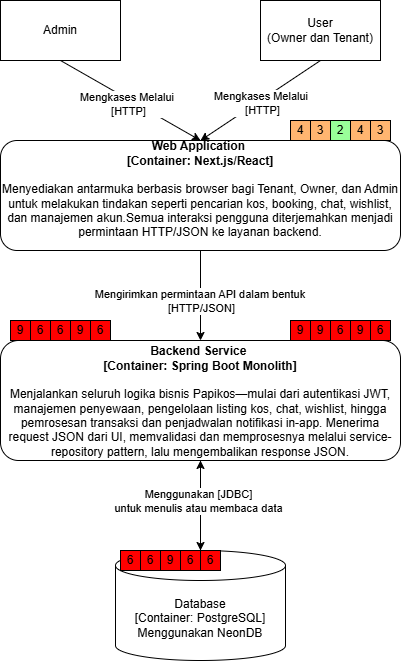

The diagram above was exported from draw.io. Its source (the exported page's mxGraphModel, read from the mxfile embedded in the PNG):
<mxGraphModel dx="1676" dy="636" grid="1" gridSize="10" guides="1" tooltips="1" connect="1" arrows="1" fold="1" page="1" pageScale="1" pageWidth="850" pageHeight="1100" math="0" shadow="0">
  <root>
    <mxCell id="0" />
    <mxCell id="1" parent="0" />
    <mxCell id="DYjmulhWjlnkqGVOsYyu-1" style="edgeStyle=none;rounded=0;orthogonalLoop=1;jettySize=auto;html=1;entryX=0.5;entryY=0;entryDx=0;entryDy=0;exitX=0.5;exitY=1;exitDx=0;exitDy=0;" edge="1" parent="1" source="DYjmulhWjlnkqGVOsYyu-3" target="DYjmulhWjlnkqGVOsYyu-9">
      <mxGeometry relative="1" as="geometry" />
    </mxCell>
    <mxCell id="DYjmulhWjlnkqGVOsYyu-2" value="Mengkases Melalui&amp;nbsp;&lt;div&gt;[HTTP]&lt;/div&gt;" style="edgeLabel;html=1;align=center;verticalAlign=middle;resizable=0;points=[];" vertex="1" connectable="0" parent="DYjmulhWjlnkqGVOsYyu-1">
      <mxGeometry x="0.0008" y="2" relative="1" as="geometry">
        <mxPoint as="offset" />
      </mxGeometry>
    </mxCell>
    <mxCell id="DYjmulhWjlnkqGVOsYyu-3" value="&lt;div&gt;User&lt;/div&gt;(Owner dan Tenant)" style="rounded=0;whiteSpace=wrap;html=1;" vertex="1" parent="1">
      <mxGeometry x="490" y="60" width="120" height="60" as="geometry" />
    </mxCell>
    <mxCell id="DYjmulhWjlnkqGVOsYyu-4" style="edgeStyle=none;rounded=0;orthogonalLoop=1;jettySize=auto;html=1;entryX=0.5;entryY=0;entryDx=0;entryDy=0;exitX=0.5;exitY=1;exitDx=0;exitDy=0;" edge="1" parent="1" source="DYjmulhWjlnkqGVOsYyu-6" target="DYjmulhWjlnkqGVOsYyu-9">
      <mxGeometry relative="1" as="geometry" />
    </mxCell>
    <mxCell id="DYjmulhWjlnkqGVOsYyu-5" value="Mengkases Melalui&amp;nbsp;&lt;div&gt;[HTTP]&lt;/div&gt;" style="edgeLabel;html=1;align=center;verticalAlign=middle;resizable=0;points=[];" vertex="1" connectable="0" parent="DYjmulhWjlnkqGVOsYyu-4">
      <mxGeometry x="-0.0163" y="-4" relative="1" as="geometry">
        <mxPoint as="offset" />
      </mxGeometry>
    </mxCell>
    <mxCell id="DYjmulhWjlnkqGVOsYyu-6" value="&lt;div&gt;Admin&lt;/div&gt;" style="rounded=0;whiteSpace=wrap;html=1;" vertex="1" parent="1">
      <mxGeometry x="230" y="60" width="120" height="60" as="geometry" />
    </mxCell>
    <mxCell id="DYjmulhWjlnkqGVOsYyu-7" style="edgeStyle=none;rounded=0;orthogonalLoop=1;jettySize=auto;html=1;entryX=0.5;entryY=0;entryDx=0;entryDy=0;" edge="1" parent="1" source="DYjmulhWjlnkqGVOsYyu-9" target="DYjmulhWjlnkqGVOsYyu-10">
      <mxGeometry relative="1" as="geometry" />
    </mxCell>
    <mxCell id="DYjmulhWjlnkqGVOsYyu-8" value="Mengirimkan permintaan API dalam bentuk&amp;nbsp;&lt;div&gt;[HTTP/JSON]&lt;/div&gt;" style="edgeLabel;html=1;align=center;verticalAlign=middle;resizable=0;points=[];" vertex="1" connectable="0" parent="DYjmulhWjlnkqGVOsYyu-7">
      <mxGeometry x="-0.4222" relative="1" as="geometry">
        <mxPoint y="24" as="offset" />
      </mxGeometry>
    </mxCell>
    <mxCell id="DYjmulhWjlnkqGVOsYyu-9" value="&lt;div&gt;&lt;br&gt;&lt;/div&gt;&lt;b&gt;Web Application&amp;nbsp;&lt;/b&gt;&lt;div&gt;&lt;b&gt;[Container: Next.js/React]&lt;/b&gt;&lt;div&gt;&lt;br&gt;&lt;/div&gt;&lt;div&gt;Menyediakan antarmuka berbasis browser bagi Tenant, Owner, dan Admin untuk melakukan tindakan seperti pencarian kos, booking, chat, wishlist, dan manajemen akun.&lt;span style=&quot;background-color: transparent; color: light-dark(rgb(0, 0, 0), rgb(255, 255, 255));&quot;&gt;Semua interaksi pengguna diterjemahkan menjadi permintaan HTTP/JSON ke layanan backend.&lt;/span&gt;&lt;/div&gt;&lt;br&gt;&lt;p class=&quot;&quot; data-end=&quot;658&quot; data-start=&quot;289&quot;&gt;&lt;/p&gt;&lt;/div&gt;" style="rounded=1;whiteSpace=wrap;html=1;" vertex="1" parent="1">
      <mxGeometry x="230" y="200" width="400" height="110" as="geometry" />
    </mxCell>
    <mxCell id="DYjmulhWjlnkqGVOsYyu-10" value="&lt;div&gt;&lt;strong style=&quot;background-color: transparent; color: light-dark(rgb(0, 0, 0), rgb(255, 255, 255));&quot; data-end=&quot;331&quot; data-start=&quot;289&quot;&gt;&lt;br&gt;&lt;/strong&gt;&lt;/div&gt;&lt;div&gt;&lt;strong style=&quot;background-color: transparent; color: light-dark(rgb(0, 0, 0), rgb(255, 255, 255));&quot; data-end=&quot;331&quot; data-start=&quot;289&quot;&gt;Backend Service&amp;nbsp;&lt;/strong&gt;&lt;/div&gt;&lt;div&gt;&lt;span style=&quot;background-color: transparent; color: light-dark(rgb(0, 0, 0), rgb(255, 255, 255));&quot;&gt;&lt;b&gt;[Container: Spring Boot Monolith]&lt;/b&gt;&lt;/span&gt;&lt;/div&gt;&lt;div&gt;&lt;span style=&quot;background-color: transparent; color: light-dark(rgb(0, 0, 0), rgb(255, 255, 255));&quot;&gt;&lt;br&gt;&lt;/span&gt;&lt;/div&gt;&lt;div&gt;&lt;span style=&quot;background-color: transparent; color: light-dark(rgb(0, 0, 0), rgb(255, 255, 255));&quot;&gt;Menjalankan seluruh logika bisnis Papikos—mulai dari autentikasi JWT, manajemen penyewaan, pengelolaan listing kos, chat, wishlist, hingga pemrosesan transaksi dan penjadwalan notifikasi in-app. Menerima request JSON dari UI, memvalidasi dan memprosesnya melalui service-repository pattern, lalu mengembalikan response JSON.&lt;/span&gt;&lt;/div&gt;&lt;div&gt;&lt;p class=&quot;&quot; data-end=&quot;900&quot; data-start=&quot;660&quot;&gt;&lt;/p&gt;&lt;/div&gt;&lt;p class=&quot;&quot; data-end=&quot;658&quot; data-start=&quot;289&quot;&gt;&lt;/p&gt;" style="rounded=1;whiteSpace=wrap;html=1;" vertex="1" parent="1">
      <mxGeometry x="230" y="400" width="400" height="120" as="geometry" />
    </mxCell>
    <mxCell id="DYjmulhWjlnkqGVOsYyu-11" style="edgeStyle=none;rounded=0;orthogonalLoop=1;jettySize=auto;html=1;entryX=0.5;entryY=1;entryDx=0;entryDy=0;" edge="1" parent="1" source="DYjmulhWjlnkqGVOsYyu-12" target="DYjmulhWjlnkqGVOsYyu-10">
      <mxGeometry relative="1" as="geometry" />
    </mxCell>
    <mxCell id="DYjmulhWjlnkqGVOsYyu-12" value="Database&lt;div&gt;[Container: PostgreSQL]&lt;/div&gt;&lt;div&gt;Menggunakan NeonDB&lt;/div&gt;" style="shape=cylinder3;whiteSpace=wrap;html=1;boundedLbl=1;backgroundOutline=1;size=15;" vertex="1" parent="1">
      <mxGeometry x="345" y="610" width="170" height="110" as="geometry" />
    </mxCell>
    <mxCell id="DYjmulhWjlnkqGVOsYyu-13" style="edgeStyle=none;rounded=0;orthogonalLoop=1;jettySize=auto;html=1;entryX=0.5;entryY=0;entryDx=0;entryDy=0;entryPerimeter=0;exitX=0.5;exitY=1;exitDx=0;exitDy=0;" edge="1" parent="1" source="DYjmulhWjlnkqGVOsYyu-10" target="DYjmulhWjlnkqGVOsYyu-12">
      <mxGeometry relative="1" as="geometry" />
    </mxCell>
    <mxCell id="DYjmulhWjlnkqGVOsYyu-14" value="Menggunakan [JDBC]&lt;div&gt;untuk menulis atau membaca data&lt;/div&gt;" style="edgeLabel;html=1;align=center;verticalAlign=middle;resizable=0;points=[];" vertex="1" connectable="0" parent="DYjmulhWjlnkqGVOsYyu-13">
      <mxGeometry x="-0.1085" y="-3" relative="1" as="geometry">
        <mxPoint as="offset" />
      </mxGeometry>
    </mxCell>
    <mxCell id="DYjmulhWjlnkqGVOsYyu-15" value="" style="group" connectable="0" vertex="1" parent="1">
      <mxGeometry x="520" y="180" width="100" height="20" as="geometry" />
    </mxCell>
    <mxCell id="DYjmulhWjlnkqGVOsYyu-16" value="4" style="whiteSpace=wrap;html=1;aspect=fixed;fillColor=#FFB570;" vertex="1" parent="DYjmulhWjlnkqGVOsYyu-15">
      <mxGeometry width="20" height="20" as="geometry" />
    </mxCell>
    <mxCell id="DYjmulhWjlnkqGVOsYyu-17" value="3" style="whiteSpace=wrap;html=1;aspect=fixed;fillColor=#FFB570;" vertex="1" parent="DYjmulhWjlnkqGVOsYyu-15">
      <mxGeometry x="20" width="20" height="20" as="geometry" />
    </mxCell>
    <mxCell id="DYjmulhWjlnkqGVOsYyu-18" value="2" style="whiteSpace=wrap;html=1;aspect=fixed;fillColor=#99FF99;" vertex="1" parent="DYjmulhWjlnkqGVOsYyu-15">
      <mxGeometry x="40" width="20" height="20" as="geometry" />
    </mxCell>
    <mxCell id="DYjmulhWjlnkqGVOsYyu-19" value="4" style="whiteSpace=wrap;html=1;aspect=fixed;fillColor=#FFB570;" vertex="1" parent="DYjmulhWjlnkqGVOsYyu-15">
      <mxGeometry x="60" width="20" height="20" as="geometry" />
    </mxCell>
    <mxCell id="DYjmulhWjlnkqGVOsYyu-20" value="3" style="whiteSpace=wrap;html=1;aspect=fixed;fillColor=#FFB570;" vertex="1" parent="DYjmulhWjlnkqGVOsYyu-15">
      <mxGeometry x="80" width="20" height="20" as="geometry" />
    </mxCell>
    <mxCell id="DYjmulhWjlnkqGVOsYyu-21" value="" style="group;fillColor=#FF0000;" vertex="1" connectable="0" parent="1">
      <mxGeometry x="520" y="380" width="100" height="20" as="geometry" />
    </mxCell>
    <mxCell id="DYjmulhWjlnkqGVOsYyu-22" value="9" style="whiteSpace=wrap;html=1;aspect=fixed;fillColor=#FF0000;" vertex="1" parent="DYjmulhWjlnkqGVOsYyu-21">
      <mxGeometry width="20" height="20" as="geometry" />
    </mxCell>
    <mxCell id="DYjmulhWjlnkqGVOsYyu-23" value="9" style="whiteSpace=wrap;html=1;aspect=fixed;fillColor=#FF0000;" vertex="1" parent="DYjmulhWjlnkqGVOsYyu-21">
      <mxGeometry x="20" width="20" height="20" as="geometry" />
    </mxCell>
    <mxCell id="DYjmulhWjlnkqGVOsYyu-24" value="6" style="whiteSpace=wrap;html=1;aspect=fixed;fillColor=#FF0000;" vertex="1" parent="DYjmulhWjlnkqGVOsYyu-21">
      <mxGeometry x="40" width="20" height="20" as="geometry" />
    </mxCell>
    <mxCell id="DYjmulhWjlnkqGVOsYyu-25" value="9" style="whiteSpace=wrap;html=1;aspect=fixed;fillColor=#FF0000;" vertex="1" parent="DYjmulhWjlnkqGVOsYyu-21">
      <mxGeometry x="60" width="20" height="20" as="geometry" />
    </mxCell>
    <mxCell id="DYjmulhWjlnkqGVOsYyu-26" value="6" style="whiteSpace=wrap;html=1;aspect=fixed;fillColor=#FF0000;" vertex="1" parent="DYjmulhWjlnkqGVOsYyu-21">
      <mxGeometry x="80" width="20" height="20" as="geometry" />
    </mxCell>
    <mxCell id="DYjmulhWjlnkqGVOsYyu-27" value="" style="group;fillColor=#FF0000;" vertex="1" connectable="0" parent="1">
      <mxGeometry x="240" y="380" width="100" height="20" as="geometry" />
    </mxCell>
    <mxCell id="DYjmulhWjlnkqGVOsYyu-28" value="9" style="whiteSpace=wrap;html=1;aspect=fixed;fillColor=#FF0000;" vertex="1" parent="DYjmulhWjlnkqGVOsYyu-27">
      <mxGeometry width="20" height="20" as="geometry" />
    </mxCell>
    <mxCell id="DYjmulhWjlnkqGVOsYyu-29" value="6" style="whiteSpace=wrap;html=1;aspect=fixed;fillColor=#FF0000;" vertex="1" parent="DYjmulhWjlnkqGVOsYyu-27">
      <mxGeometry x="20" width="20" height="20" as="geometry" />
    </mxCell>
    <mxCell id="DYjmulhWjlnkqGVOsYyu-30" value="6" style="whiteSpace=wrap;html=1;aspect=fixed;fillColor=#FF0000;" vertex="1" parent="DYjmulhWjlnkqGVOsYyu-27">
      <mxGeometry x="40" width="20" height="20" as="geometry" />
    </mxCell>
    <mxCell id="DYjmulhWjlnkqGVOsYyu-31" value="9" style="whiteSpace=wrap;html=1;aspect=fixed;fillColor=#FF0000;" vertex="1" parent="DYjmulhWjlnkqGVOsYyu-27">
      <mxGeometry x="60" width="20" height="20" as="geometry" />
    </mxCell>
    <mxCell id="DYjmulhWjlnkqGVOsYyu-32" value="6" style="whiteSpace=wrap;html=1;aspect=fixed;fillColor=#FF0000;" vertex="1" parent="DYjmulhWjlnkqGVOsYyu-27">
      <mxGeometry x="80" width="20" height="20" as="geometry" />
    </mxCell>
    <mxCell id="DYjmulhWjlnkqGVOsYyu-33" value="" style="group;fillColor=#FF0000;" vertex="1" connectable="0" parent="1">
      <mxGeometry x="350" y="610" width="100" height="20" as="geometry" />
    </mxCell>
    <mxCell id="DYjmulhWjlnkqGVOsYyu-34" value="6" style="whiteSpace=wrap;html=1;aspect=fixed;fillColor=#FF0000;" vertex="1" parent="DYjmulhWjlnkqGVOsYyu-33">
      <mxGeometry width="20" height="20" as="geometry" />
    </mxCell>
    <mxCell id="DYjmulhWjlnkqGVOsYyu-35" value="6" style="whiteSpace=wrap;html=1;aspect=fixed;fillColor=#FF0000;" vertex="1" parent="DYjmulhWjlnkqGVOsYyu-33">
      <mxGeometry x="20" width="20" height="20" as="geometry" />
    </mxCell>
    <mxCell id="DYjmulhWjlnkqGVOsYyu-36" value="9" style="whiteSpace=wrap;html=1;aspect=fixed;fillColor=#FF0000;" vertex="1" parent="DYjmulhWjlnkqGVOsYyu-33">
      <mxGeometry x="40" width="20" height="20" as="geometry" />
    </mxCell>
    <mxCell id="DYjmulhWjlnkqGVOsYyu-37" value="6" style="whiteSpace=wrap;html=1;aspect=fixed;fillColor=#FF0000;" vertex="1" parent="DYjmulhWjlnkqGVOsYyu-33">
      <mxGeometry x="60" width="20" height="20" as="geometry" />
    </mxCell>
    <mxCell id="DYjmulhWjlnkqGVOsYyu-38" value="6" style="whiteSpace=wrap;html=1;aspect=fixed;fillColor=#FF0000;" vertex="1" parent="DYjmulhWjlnkqGVOsYyu-33">
      <mxGeometry x="80" width="20" height="20" as="geometry" />
    </mxCell>
  </root>
</mxGraphModel>